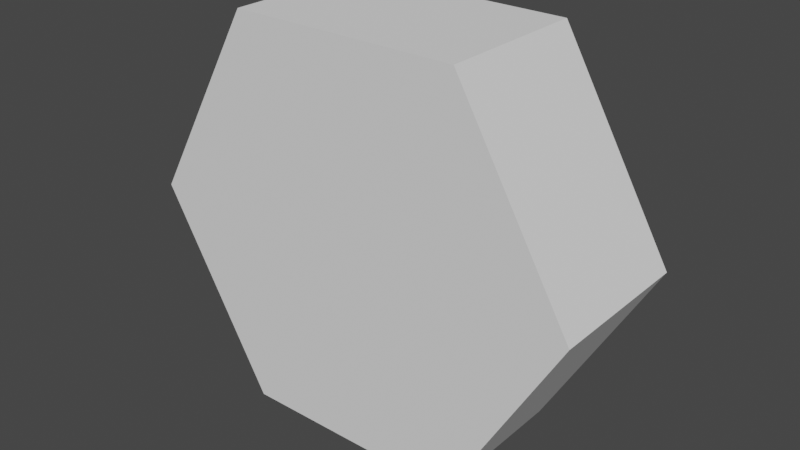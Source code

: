 # Source: hexagon.blend  (saved by Blender 2.92.15; exported with 4.5.12 LTS)
import bpy
from mathutils import Matrix  # noqa: F401  (used for matrix-valued properties, if any)

bpy.ops.wm.read_factory_settings(use_empty=True)
scene = bpy.context.scene
scene.name = 'Scene'

# ---- collections
col_collection = bpy.data.collections.new('Collection'); scene.collection.children.link(col_collection)

# ---- world
world_world = bpy.data.worlds.new('World'); scene.world = world_world
world_world.use_nodes = True; world_world.node_tree.nodes.clear()
_N = world_world.node_tree.nodes; _L = world_world.node_tree.links
n0 = _N.new('ShaderNodeOutputWorld'); n0.name = 'World Output'; n0.location = (300, 300)
n1 = _N.new('ShaderNodeBackground'); n1.name = 'Background'; n1.location = (10, 300)
n1.inputs[0].default_value = (0.05088, 0.05088, 0.05088, 1.0)
_L.new(n1.outputs[0], n0.inputs[0])
n0.is_active_output = True
world_world.color = (0.05088, 0.05088, 0.05088)
world_world.use_sun_shadow = False
world_world.sun_shadow_jitter_overblur = 0.0

# ---- meshes
me_circle = bpy.data.meshes.new('Circle')
me_circle.from_pydata([(0.07481, 0.025, -3.27e-09), (0.0374, 0.025, 0.06478), (-0.0374, 0.025, 0.06478), (-0.07481, 0.025, -3.27e-09), (-0.0374, 0.025, -0.06478), (0.0374, 0.025, -0.06478), (0.07481, -0.025, -3.27e-09), (0.0374, -0.025, 0.06478), (-0.0374, -0.025, 0.06478), (-0.07481, -0.025, -3.27e-09), (-0.0374, -0.025, -0.06478), (0.0374, -0.025, -0.06478)], [], [(1, 0, 5, 4, 3, 2), (7, 8, 9, 10, 11, 6), (1, 2, 8, 7), (4, 5, 11, 10), (2, 3, 9, 8), (0, 1, 7, 6), (5, 0, 6, 11), (3, 4, 10, 9)])
_uv = me_circle.uv_layers.new(name='UVMap')
_uv.uv.foreach_set('vector', [0.0, 0.0, 0.0, 0.0, 0.0, 0.0, 0.0, 0.0, 0.0, 0.0, 0.0, 0.0, 0.0, 0.0, 0.0, 0.0, 0.0, 0.0, 0.0, 0.0, 0.0, 0.0, 0.0, 0.0, 0.0, 0.0, 0.0, 0.0, 0.0, 0.0, 0.0, 0.0, 0.0, 0.0, 0.0, 0.0, 0.0, 0.0, 0.0, 0.0, 0.0, 0.0, 0.0, 0.0, 0.0, 0.0, 0.0, 0.0, 0.0, 0.0, 0.0, 0.0, 0.0, 0.0, 0.0, 0.0, 0.0, 0.0, 0.0, 0.0, 0.0, 0.0, 0.0, 0.0, 0.0, 0.0, 0.0, 0.0, 0.0, 0.0, 0.0, 0.0])
me_circle.use_remesh_fix_poles = True
me_circle.use_remesh_preserve_attributes = False
me_circle.use_mirror_vertex_groups = False
me_circle.update()

# ---- objects
ob_hexagon = bpy.data.objects.new('hexagon', me_circle)

# ---- transforms, parenting, visibility, modifiers, constraints
ob_hexagon.location = (0.0, 0.0, 0.0)
ob_hexagon.lineart.crease_threshold = 0.0

# ---- collection membership
col_collection.objects.link(ob_hexagon)

# ---- scene / render settings (as saved in the file)
scene.frame_start = 1; scene.frame_end = 250; scene.frame_set(1)
scene.render.engine = 'BLENDER_EEVEE_NEXT'
scene.cycles.use_denoising = False
scene.cycles.samples = 128
scene.cycles.sampling_pattern = 'TABULATED_SOBOL'
scene.cycles.use_adaptive_sampling = False
scene.cycles.use_light_tree = False
scene.view_settings.view_transform = 'Filmic'
bpy.context.view_layer.update()

# ---- added for rendering (the .blend has no active camera and no usable light): camera, sun
cam_auto = bpy.data.cameras.new('AutoCamera')
cam_auto.lens = 50.0
cam_auto.sensor_width = 36.0
cam_auto.clip_end = 1000.0
ob_auto_camera = bpy.data.objects.new('AutoCamera', cam_auto)
scene.collection.objects.link(ob_auto_camera)
ob_auto_camera.location = (0.188871, -0.226645, 0.151097)
ob_auto_camera.rotation_euler = (1.09748, -7.21219e-08, 0.694738)
scene.camera = ob_auto_camera
light_auto_sun = bpy.data.lights.new('AutoSun', 'SUN')
light_auto_sun.energy = 3.0
light_auto_sun.angle = 0.0523599
ob_auto_sun = bpy.data.objects.new('AutoSun', light_auto_sun)
scene.collection.objects.link(ob_auto_sun)
ob_auto_sun.rotation_euler = (0.872665, 0.174533, 0.523599)
bpy.context.view_layer.update()
